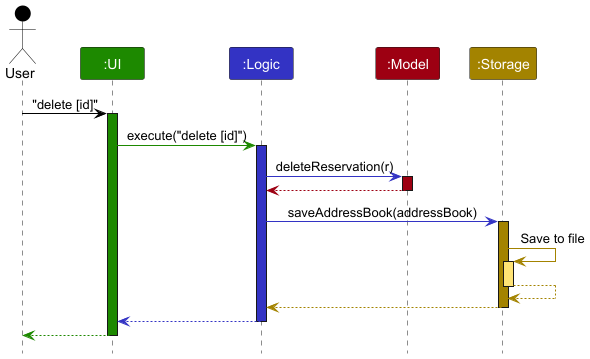

The diagram above was rendered by PlantUML. Its source (embedded in the PNG):
@startuml
!include style.puml
skinparam ArrowFontStyle plain

Actor User as user USER_COLOR
Participant ":UI" as ui UI_COLOR
Participant ":Logic" as logic LOGIC_COLOR
Participant ":Model" as model MODEL_COLOR
Participant ":Storage" as storage STORAGE_COLOR

user -[USER_COLOR]> ui : "delete [id]"
activate ui UI_COLOR

ui -[UI_COLOR]> logic : execute("delete [id]")
activate logic LOGIC_COLOR

logic -[LOGIC_COLOR]> model : deleteReservation(r)
activate model MODEL_COLOR


model -[MODEL_COLOR]-> logic
deactivate model

logic -[LOGIC_COLOR]> storage : saveAddressBook(addressBook)
activate storage STORAGE_COLOR

storage -[STORAGE_COLOR]> storage : Save to file
activate storage STORAGE_COLOR_T1
storage --[STORAGE_COLOR]> storage
deactivate storage

storage --[STORAGE_COLOR]> logic
deactivate storage

logic --[LOGIC_COLOR]> ui
deactivate logic

ui--[UI_COLOR]> user
deactivate ui
@enduml